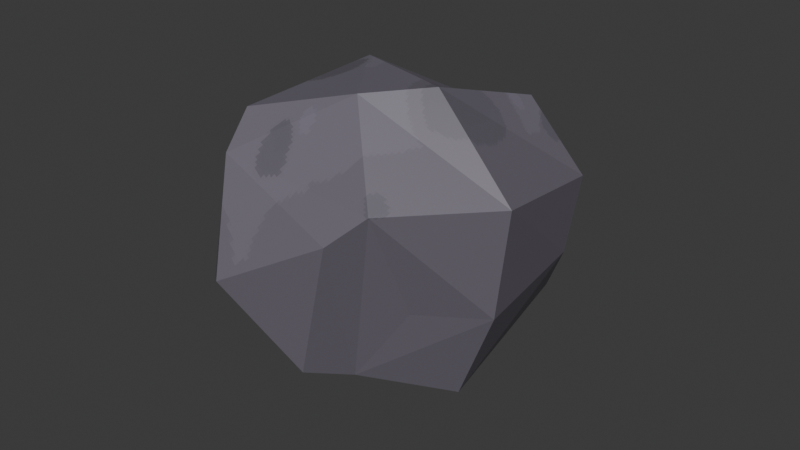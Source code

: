# Source: meteor1.blend  (saved by Blender 4.2.66; exported with 4.5.12 LTS)
import bpy
from mathutils import Matrix  # noqa: F401  (used for matrix-valued properties, if any)

bpy.ops.wm.read_factory_settings(use_empty=True)
scene = bpy.context.scene
scene.name = 'Scene'

# ---- collections
col_collection = bpy.data.collections.new('Collection'); scene.collection.children.link(col_collection)

# ---- images (referenced by path relative to the original .blend; pixels are not part of the script)
import os
ASSET_DIR = os.environ.get("B2B_ASSET_DIR", "")  # directory of the original .blend (textures are referenced by path, not embedded)
HERE = os.path.dirname(os.path.abspath(__file__))  # packed textures are extracted next to this script under _unpacked/

def load_image(name, relpath, width, height, colorspace="sRGB"):
    """Load a texture the original file referenced (path relative to the .blend, or extracted next to this script)."""
    p = next((c for c in (os.path.join(HERE, relpath), os.path.join(ASSET_DIR, relpath)) if relpath and os.path.exists(c)), "")
    if p:
        img = bpy.data.images.load(p, check_existing=True)
        img.name = name
    else:  # same state as the original file: an image datablock whose file is absent (Cycles renders it pink)
        img = bpy.data.images.new(name, width, height)
        img.source = "FILE"
        img.filepath = "//" + (relpath or name)
    img.colorspace_settings.name = colorspace
    return img
img_meteor1txt = load_image('meteor1TxT', '_unpacked/meteor1TxT.db59e130.png', 264, 264, 'sRGB')

# ---- materials (node trees are filled in below, after node groups)
mat_material = bpy.data.materials.new('Material')
mat_material.alpha_threshold = 0.0
mat_material.roughness = 0.5
mat_material.line_color = (0.0, 0.0, 0.0, 1.0)

# ---- material node trees
mat_material.use_nodes = True; mat_material.node_tree.nodes.clear()
_N = mat_material.node_tree.nodes; _L = mat_material.node_tree.links
n0 = _N.new('ShaderNodeOutputMaterial'); n0.name = 'Material Output'; n0.location = (300, 300)
n1 = _N.new('ShaderNodeBsdfPrincipled'); n1.name = 'Principled BSDF'; n1.location = (10, 300)
n1.inputs[3].default_value = 1.45
n2 = _N.new('ShaderNodeTexImage'); n2.name = 'Image Texture'; n2.location = (-280, 275)
n2.image = img_meteor1txt
n2.interpolation = 'Closest'
_L.new(n1.outputs[0], n0.inputs[0])
_L.new(n2.outputs[0], n1.inputs[0])
n0.is_active_output = True

# ---- world
world_world = bpy.data.worlds.new('World'); scene.world = world_world
world_world.use_nodes = True; world_world.node_tree.nodes.clear()
_N = world_world.node_tree.nodes; _L = world_world.node_tree.links
n0 = _N.new('ShaderNodeOutputWorld'); n0.name = 'World Output'; n0.location = (300, 300)
n1 = _N.new('ShaderNodeBackground'); n1.name = 'Background'; n1.location = (10, 300)
n1.inputs[0].default_value = (0.05088, 0.05088, 0.05088, 1.0)
_L.new(n1.outputs[0], n0.inputs[0])
n0.is_active_output = True
world_world.color = (0.05088, 0.05088, 0.05088)
world_world.sun_shadow_jitter_overblur = 0.0

# ---- meshes
me_cube = bpy.data.meshes.new('Cube')
me_cube.from_pydata([(0.8065, -0.9798, -0.1927), (0.8065, -0.5665, 0.9148), (1.235, 0.2473, -0.6938), (1.235, 0.6491, 0.1957), (-0.5754, -0.8488, -0.2493), (-0.5754, -0.3143, 1.183), (-0.5754, 0.3196, -1.183), (-0.5754, 0.8392, 0.2529), (-0.9146, 0.489, 0.9444), (-0.1658, -0.6498, 1.226), (0.9588, -0.9728, 0.3762), (-0.7723, 0.8451, -0.4864), (1.387, 0.6537, -0.3761), (-0.9146, -0.8397, 0.5884), (0.2626, 0.3312, -1.227), (0.9588, -0.6975, -0.6514), (0.2626, 0.9093, 0.2695), (-0.7723, -0.4837, -0.8424), (-0.1658, -1.242, -0.2662), (0.9588, 0.05471, 0.6515), (-0.1658, -1.355, 0.5968), (1.12, -0.3214, 4.952e-05), (0.2626, 0.5993, 1.034), (-1.549, 0.002243, 4.952e-05), (0.2626, 1.036, -0.5968), (-0.1658, -0.9179, -1.034), (-1.161, -0.6917, 0.4008), (-1.161, 0.6967, -0.4008), (-1.161, 0.4033, 0.6942), (-1.161, -0.3983, -0.6942)], [], [(25, 17, 6, 14), (24, 14, 6, 11), (29, 17, 4, 13, 26), (22, 19, 3, 16), (21, 15, 2, 12), (20, 18, 0, 10), (9, 20, 10, 1), (5, 13, 20, 9), (13, 4, 18, 20), (19, 21, 12, 3), (1, 10, 21, 19), (10, 0, 15, 21), (8, 22, 16, 7), (5, 9, 22, 8), (9, 1, 19, 22), (28, 23, 26), (28, 27, 23), (27, 29, 23), (16, 24, 11, 7), (3, 12, 24, 16), (12, 2, 14, 24), (15, 25, 14, 2), (0, 18, 25, 15), (18, 4, 17, 25), (11, 6, 17, 29, 27), (7, 11, 27, 28, 8), (8, 28, 26, 13, 5), (23, 29, 26)])
_uv = me_cube.uv_layers.new(name='UVMap')
_uv.uv.foreach_set('vector', [0.3293, 0.911, 0.2849, 0.9982, 0.1548, 0.9414, 0.2196, 0.8442, 0.1623, 0.785, 0.2196, 0.8442, 0.1548, 0.9414, 0.0454, 0.8417, 0.2389, 0.1458, 0.2901, 0.1194, 0.3252, 0.23, 0.2213, 0.3084, 0.207, 0.2674, 0.1498, 0.6241, 0.2451, 0.6512, 0.2205, 0.7143, 0.1446, 0.7067, 0.3054, 0.7134, 0.3263, 0.7914, 0.2509, 0.7705, 0.2307, 0.7462, 0.3039, 0.3798, 0.392, 0.2963, 0.484, 0.4357, 0.4172, 0.5109, 0.1858, 0.4495, 0.3039, 0.3798, 0.4172, 0.5109, 0.3122, 0.5673, 0.1248, 0.3878, 0.2213, 0.3084, 0.3039, 0.3798, 0.1858, 0.4495, 0.2213, 0.3084, 0.3252, 0.23, 0.392, 0.2963, 0.3039, 0.3798, 0.2451, 0.6512, 0.3054, 0.7134, 0.2307, 0.7462, 0.2205, 0.7143, 0.3122, 0.5673, 0.4007, 0.6551, 0.3054, 0.7134, 0.2451, 0.6512, 0.4007, 0.6551, 0.4046, 0.7634, 0.3263, 0.7914, 0.3054, 0.7134, 6.955e-05, 0.5796, 0.1498, 0.6241, 0.1446, 0.7067, 0.02753, 0.718, 0.1002, 0.4667, 0.1858, 0.4495, 0.1498, 0.6241, 6.955e-05, 0.5796, 0.1858, 0.4495, 0.3122, 0.5673, 0.2451, 0.6512, 0.1498, 0.6241, 0.07767, 0.2399, 0.1609, 0.1911, 0.207, 0.2674, 0.07767, 0.2399, 0.1173, 0.1125, 0.1609, 0.1911, 0.1173, 0.1125, 0.2389, 0.1458, 0.1609, 0.1911, 0.1446, 0.7067, 0.1623, 0.785, 0.0454, 0.8417, 0.02753, 0.718, 0.2205, 0.7143, 0.2307, 0.7462, 0.1623, 0.785, 0.1446, 0.7067, 0.2307, 0.7462, 0.2509, 0.7705, 0.2196, 0.8442, 0.1623, 0.785, 0.3263, 0.7914, 0.3293, 0.911, 0.2196, 0.8442, 0.2509, 0.7705, 0.4046, 0.7634, 0.4343, 0.9168, 0.3293, 0.911, 0.3263, 0.7914, 0.4343, 0.9168, 0.3992, 0.9999, 0.2849, 0.9982, 0.3293, 0.911, 0.08716, 0.06385, 0.2136, 6.955e-05, 0.2901, 0.1194, 0.2389, 0.1458, 0.1173, 0.1125, 6.954e-05, 0.1459, 0.08716, 0.06385, 0.1173, 0.1125, 0.07767, 0.2399, 0.03762, 0.2728, 0.03762, 0.2728, 0.07767, 0.2399, 0.207, 0.2674, 0.2213, 0.3084, 0.1248, 0.3878, 0.1609, 0.1911, 0.2389, 0.1458, 0.207, 0.2674])
me_cube.materials.append(mat_material)
me_cube.use_mirror_vertex_groups = False
me_cube.update()

# ---- objects
ob_meteor1 = bpy.data.objects.new('meteor1', me_cube)

# ---- transforms, parenting, visibility, modifiers, constraints
ob_meteor1.location = (0.0, 0.0, 0.0)
ob_meteor1.rotation_euler = (0.0, -0.0, 1.396)
ob_meteor1.lock_rotations_4d = False
ob_meteor1.empty_display_type = 'ARROWS'
ob_meteor1.lineart.crease_threshold = 0.0

# ---- collection membership
col_collection.objects.link(ob_meteor1)

# ---- scene / render settings (as saved in the file)
scene.frame_start = 1; scene.frame_end = 250; scene.frame_set(1)
scene.render.engine = 'BLENDER_EEVEE_NEXT'
bpy.context.view_layer.update()

# ---- added for rendering (the .blend has no active camera and no usable light): camera, sun
cam_auto = bpy.data.cameras.new('AutoCamera')
cam_auto.lens = 50.0
cam_auto.sensor_width = 36.0
cam_auto.clip_end = 1000.0
ob_auto_camera = bpy.data.objects.new('AutoCamera', cam_auto)
scene.collection.objects.link(ob_auto_camera)
ob_auto_camera.location = (4.78338, -5.67594, 3.71242)
ob_auto_camera.rotation_euler = (1.09748, -7.21219e-08, 0.694738)
scene.camera = ob_auto_camera
light_auto_sun = bpy.data.lights.new('AutoSun', 'SUN')
light_auto_sun.energy = 3.0
light_auto_sun.angle = 0.0523599
ob_auto_sun = bpy.data.objects.new('AutoSun', light_auto_sun)
scene.collection.objects.link(ob_auto_sun)
ob_auto_sun.rotation_euler = (0.872665, 0.174533, 0.523599)
bpy.context.view_layer.update()
